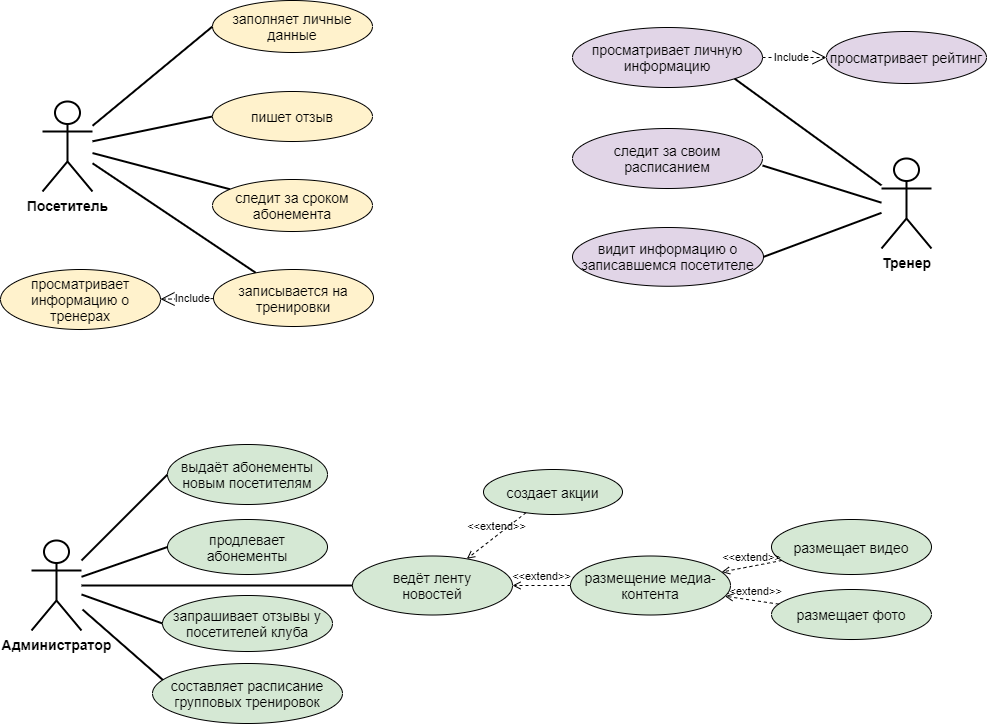

The diagram above was exported from draw.io. Its source (the exported page's mxGraphModel, read from the mxfile embedded in the PNG):
<mxGraphModel dx="1086" dy="626" grid="1" gridSize="10" guides="1" tooltips="1" connect="1" arrows="1" fold="1" page="1" pageScale="1" pageWidth="1169" pageHeight="827" math="0" shadow="0">
  <root>
    <mxCell id="0" />
    <mxCell id="1" parent="0" />
    <mxCell id="OSpaoH0WrOeUTf2976jx-5" style="edgeStyle=none;orthogonalLoop=1;jettySize=auto;html=1;endArrow=none;strokeWidth=2;" parent="1" source="jTPdTnIN6dEd3ZTVsYPK-1" target="jTPdTnIN6dEd3ZTVsYPK-52" edge="1">
      <mxGeometry relative="1" as="geometry" />
    </mxCell>
    <mxCell id="jTPdTnIN6dEd3ZTVsYPK-1" value="&lt;font style=&quot;font-size: 14px&quot;&gt;&lt;b&gt;Посетитель&lt;/b&gt;&lt;/font&gt;" style="shape=umlActor;verticalLabelPosition=bottom;verticalAlign=top;html=1;outlineConnect=0;strokeWidth=2;" parent="1" vertex="1">
      <mxGeometry x="130" y="222" width="50" height="90" as="geometry" />
    </mxCell>
    <mxCell id="jTPdTnIN6dEd3ZTVsYPK-16" value="&lt;font style=&quot;font-size: 14px&quot;&gt;&lt;b&gt;Тренер&lt;/b&gt;&lt;br&gt;&lt;/font&gt;" style="shape=umlActor;verticalLabelPosition=bottom;verticalAlign=top;html=1;outlineConnect=0;strokeWidth=2;" parent="1" vertex="1">
      <mxGeometry x="969" y="279" width="50" height="90" as="geometry" />
    </mxCell>
    <mxCell id="OSpaoH0WrOeUTf2976jx-8" style="edgeStyle=none;orthogonalLoop=1;jettySize=auto;html=1;endArrow=none;exitX=1;exitY=0.5;exitDx=0;exitDy=0;strokeWidth=2;" parent="1" source="jTPdTnIN6dEd3ZTVsYPK-25" target="jTPdTnIN6dEd3ZTVsYPK-16" edge="1">
      <mxGeometry relative="1" as="geometry" />
    </mxCell>
    <mxCell id="jTPdTnIN6dEd3ZTVsYPK-25" value="&lt;span style=&quot;font-size: 14px&quot;&gt;видит информацию о записавшемся посетителе&lt;/span&gt;" style="ellipse;whiteSpace=wrap;html=1;strokeWidth=1;fillColor=#e1d5e7;" parent="1" vertex="1">
      <mxGeometry x="660" y="348" width="191" height="58.75" as="geometry" />
    </mxCell>
    <mxCell id="OSpaoH0WrOeUTf2976jx-7" style="edgeStyle=none;orthogonalLoop=1;jettySize=auto;html=1;endArrow=none;exitX=1;exitY=0.5;exitDx=0;exitDy=0;strokeWidth=2;" parent="1" edge="1">
      <mxGeometry relative="1" as="geometry">
        <mxPoint x="850" y="286" as="sourcePoint" />
        <mxPoint x="969" y="323.1875" as="targetPoint" />
      </mxGeometry>
    </mxCell>
    <mxCell id="jTPdTnIN6dEd3ZTVsYPK-27" value="&lt;span style=&quot;font-size: 14px&quot;&gt;следит за своим расписанием&lt;/span&gt;" style="ellipse;whiteSpace=wrap;html=1;fillColor=#e1d5e7;strokeWidth=1;" parent="1" vertex="1">
      <mxGeometry x="660" y="249" width="190" height="60" as="geometry" />
    </mxCell>
    <mxCell id="OSpaoH0WrOeUTf2976jx-4" style="edgeStyle=none;orthogonalLoop=1;jettySize=auto;html=1;endArrow=none;strokeWidth=2;entryX=0;entryY=0.5;entryDx=0;entryDy=0;" parent="1" source="jTPdTnIN6dEd3ZTVsYPK-30" target="j2f5RlAU4n6Chb1C06js-9" edge="1">
      <mxGeometry relative="1" as="geometry">
        <mxPoint x="-265" y="606" as="targetPoint" />
      </mxGeometry>
    </mxCell>
    <mxCell id="jTPdTnIN6dEd3ZTVsYPK-30" value="&lt;font style=&quot;font-size: 14px&quot;&gt;&lt;b&gt;Администратор&lt;/b&gt;&lt;/font&gt;" style="shape=umlActor;verticalLabelPosition=bottom;verticalAlign=top;html=1;outlineConnect=0;strokeWidth=2;" parent="1" vertex="1">
      <mxGeometry x="119" y="661" width="50" height="90" as="geometry" />
    </mxCell>
    <mxCell id="OSpaoH0WrOeUTf2976jx-3" style="edgeStyle=none;orthogonalLoop=1;jettySize=auto;html=1;endArrow=none;strokeWidth=2;" parent="1" source="jTPdTnIN6dEd3ZTVsYPK-46" target="jTPdTnIN6dEd3ZTVsYPK-1" edge="1">
      <mxGeometry relative="1" as="geometry" />
    </mxCell>
    <mxCell id="jTPdTnIN6dEd3ZTVsYPK-46" value="&lt;font style=&quot;font-size: 14px&quot;&gt;следит за сроком абонемента&lt;br&gt;&lt;/font&gt;" style="ellipse;whiteSpace=wrap;html=1;strokeWidth=1;fillColor=#fff2cc;" parent="1" vertex="1">
      <mxGeometry x="300" y="300" width="160" height="52" as="geometry" />
    </mxCell>
    <mxCell id="jTPdTnIN6dEd3ZTVsYPK-50" value="&lt;span style=&quot;font-size: 14px&quot;&gt;просматривает информацию о тренерах&lt;/span&gt;" style="ellipse;whiteSpace=wrap;html=1;fillColor=#fff2cc;" parent="1" vertex="1">
      <mxGeometry x="88" y="390" width="160" height="60" as="geometry" />
    </mxCell>
    <mxCell id="jTPdTnIN6dEd3ZTVsYPK-52" value="&lt;span style=&quot;font-size: 14px&quot;&gt;записывается на тренировки&lt;/span&gt;" style="ellipse;whiteSpace=wrap;html=1;fillColor=#fff2cc;" parent="1" vertex="1">
      <mxGeometry x="301" y="390" width="160" height="57" as="geometry" />
    </mxCell>
    <mxCell id="jTPdTnIN6dEd3ZTVsYPK-54" value="&lt;font style=&quot;font-size: 14px&quot;&gt;продлевает абонементы&lt;br&gt;&lt;/font&gt;" style="ellipse;whiteSpace=wrap;html=1;fillColor=#d5e8d4;" parent="1" vertex="1">
      <mxGeometry x="255" y="640" width="160" height="55" as="geometry" />
    </mxCell>
    <mxCell id="jTPdTnIN6dEd3ZTVsYPK-55" value="" style="endArrow=none;html=1;strokeWidth=2;entryX=0;entryY=0.5;entryDx=0;entryDy=0;" parent="1" source="jTPdTnIN6dEd3ZTVsYPK-30" target="jTPdTnIN6dEd3ZTVsYPK-54" edge="1">
      <mxGeometry width="50" height="50" relative="1" as="geometry">
        <mxPoint x="-315" y="715" as="sourcePoint" />
        <mxPoint x="-195" y="642" as="targetPoint" />
      </mxGeometry>
    </mxCell>
    <mxCell id="jTPdTnIN6dEd3ZTVsYPK-57" value="&lt;span style=&quot;font-size: 14px&quot;&gt;запрашивает отзывы у посетителей клуба&lt;/span&gt;" style="ellipse;whiteSpace=wrap;html=1;fillColor=#d5e8d4;" parent="1" vertex="1">
      <mxGeometry x="250" y="716" width="170" height="56" as="geometry" />
    </mxCell>
    <mxCell id="jTPdTnIN6dEd3ZTVsYPK-58" value="&lt;div&gt;&lt;span style=&quot;font-size: 14px&quot;&gt;ведёт ленту&lt;/span&gt;&lt;/div&gt;&lt;div&gt;&lt;span style=&quot;font-size: 14px&quot;&gt;новостей&lt;/span&gt;&lt;/div&gt;&lt;div&gt;&lt;span style=&quot;font-size: 14px&quot;&gt;&lt;/span&gt;&lt;/div&gt;" style="ellipse;whiteSpace=wrap;html=1;fillColor=#d5e8d4;" parent="1" vertex="1">
      <mxGeometry x="440" y="676.5" width="160" height="59" as="geometry" />
    </mxCell>
    <mxCell id="jTPdTnIN6dEd3ZTVsYPK-59" value="" style="endArrow=none;html=1;strokeWidth=2;" parent="1" source="jTPdTnIN6dEd3ZTVsYPK-30" target="jTPdTnIN6dEd3ZTVsYPK-58" edge="1">
      <mxGeometry width="50" height="50" relative="1" as="geometry">
        <mxPoint x="-262" y="796" as="sourcePoint" />
        <mxPoint x="-182" y="796" as="targetPoint" />
      </mxGeometry>
    </mxCell>
    <mxCell id="j2f5RlAU4n6Chb1C06js-1" value="Include" style="endArrow=open;endSize=12;dashed=1;html=1;targetPerimeterSpacing=0;" parent="1" source="jTPdTnIN6dEd3ZTVsYPK-52" target="jTPdTnIN6dEd3ZTVsYPK-50" edge="1">
      <mxGeometry x="-0.1995" width="160" relative="1" as="geometry">
        <mxPoint x="850" y="518" as="sourcePoint" />
        <mxPoint x="520" y="398" as="targetPoint" />
        <Array as="points" />
        <mxPoint as="offset" />
      </mxGeometry>
    </mxCell>
    <mxCell id="j2f5RlAU4n6Chb1C06js-5" value="" style="endArrow=none;html=1;entryX=0;entryY=0.5;entryDx=0;entryDy=0;strokeWidth=2;" parent="1" source="jTPdTnIN6dEd3ZTVsYPK-30" target="jTPdTnIN6dEd3ZTVsYPK-57" edge="1">
      <mxGeometry width="50" height="50" relative="1" as="geometry">
        <mxPoint x="-275" y="740" as="sourcePoint" />
        <mxPoint x="-195" y="840" as="targetPoint" />
      </mxGeometry>
    </mxCell>
    <mxCell id="j2f5RlAU4n6Chb1C06js-6" value="" style="endArrow=none;html=1;entryX=0.058;entryY=0.283;entryDx=0;entryDy=0;entryPerimeter=0;endSize=6;strokeWidth=2;" parent="1" target="j2f5RlAU4n6Chb1C06js-7" edge="1">
      <mxGeometry width="50" height="50" relative="1" as="geometry">
        <mxPoint x="170" y="730" as="sourcePoint" />
        <mxPoint x="-195" y="940" as="targetPoint" />
      </mxGeometry>
    </mxCell>
    <mxCell id="j2f5RlAU4n6Chb1C06js-7" value="&lt;span style=&quot;font-size: 14px&quot;&gt;составляет расписание групповых тренировок&lt;/span&gt;" style="ellipse;whiteSpace=wrap;html=1;fillColor=#d5e8d4;" parent="1" vertex="1">
      <mxGeometry x="240" y="784" width="190" height="60" as="geometry" />
    </mxCell>
    <mxCell id="j2f5RlAU4n6Chb1C06js-9" value="&lt;font style=&quot;font-size: 14px&quot;&gt;выдаёт абонементы новым посетителям&lt;br&gt;&lt;/font&gt;" style="ellipse;whiteSpace=wrap;html=1;fillColor=#d5e8d4;" parent="1" vertex="1">
      <mxGeometry x="255" y="565" width="160" height="60" as="geometry" />
    </mxCell>
    <mxCell id="OSpaoH0WrOeUTf2976jx-10" value="&amp;lt;&amp;lt;extend&amp;gt;&amp;gt;" style="html=1;verticalAlign=bottom;labelBackgroundColor=none;endArrow=open;endFill=0;dashed=1;" parent="1" source="OSpaoH0WrOeUTf2976jx-11" target="jTPdTnIN6dEd3ZTVsYPK-58" edge="1">
      <mxGeometry width="160" relative="1" as="geometry">
        <mxPoint x="-51" y="1035" as="sourcePoint" />
        <mxPoint x="109" y="1035" as="targetPoint" />
      </mxGeometry>
    </mxCell>
    <mxCell id="OSpaoH0WrOeUTf2976jx-11" value="создает акции" style="ellipse;whiteSpace=wrap;html=1;fontSize=14;fillColor=#d5e8d4;" parent="1" vertex="1">
      <mxGeometry x="571" y="590" width="139" height="45" as="geometry" />
    </mxCell>
    <mxCell id="OSpaoH0WrOeUTf2976jx-13" value="размещает фото" style="ellipse;whiteSpace=wrap;html=1;fontSize=14;fillColor=#d5e8d4;" parent="1" vertex="1">
      <mxGeometry x="859" y="710" width="160" height="50" as="geometry" />
    </mxCell>
    <mxCell id="OSpaoH0WrOeUTf2976jx-14" value="размещает видео" style="ellipse;whiteSpace=wrap;html=1;fontSize=14;fillColor=#d5e8d4;" parent="1" vertex="1">
      <mxGeometry x="859" y="640" width="160" height="55" as="geometry" />
    </mxCell>
    <mxCell id="OSpaoH0WrOeUTf2976jx-16" value="&amp;lt;&amp;lt;extend&amp;gt;&amp;gt;" style="html=1;verticalAlign=bottom;labelBackgroundColor=none;endArrow=open;endFill=0;dashed=1;" parent="1" source="OSpaoH0WrOeUTf2976jx-13" target="OSpaoH0WrOeUTf2976jx-19" edge="1">
      <mxGeometry width="160" relative="1" as="geometry">
        <mxPoint x="76.27163659562666" y="1124.3757786510098" as="sourcePoint" />
        <mxPoint x="18.819588759888347" y="994.6187801831754" as="targetPoint" />
      </mxGeometry>
    </mxCell>
    <mxCell id="OSpaoH0WrOeUTf2976jx-17" value="&amp;lt;&amp;lt;extend&amp;gt;&amp;gt;" style="html=1;verticalAlign=bottom;labelBackgroundColor=none;endArrow=open;endFill=0;dashed=1;" parent="1" source="OSpaoH0WrOeUTf2976jx-14" target="OSpaoH0WrOeUTf2976jx-19" edge="1">
      <mxGeometry width="160" relative="1" as="geometry">
        <mxPoint x="149.41198758795463" y="1058.8651395036757" as="sourcePoint" />
        <mxPoint x="45.40077730776352" y="991.1740548908656" as="targetPoint" />
      </mxGeometry>
    </mxCell>
    <mxCell id="OSpaoH0WrOeUTf2976jx-19" value="размещение медиа-контента" style="ellipse;whiteSpace=wrap;html=1;fontSize=14;fillColor=#d5e8d4;" parent="1" vertex="1">
      <mxGeometry x="658" y="676.5" width="160" height="59" as="geometry" />
    </mxCell>
    <mxCell id="OSpaoH0WrOeUTf2976jx-20" value="&amp;lt;&amp;lt;extend&amp;gt;&amp;gt;" style="html=1;verticalAlign=bottom;labelBackgroundColor=none;endArrow=open;endFill=0;dashed=1;" parent="1" source="OSpaoH0WrOeUTf2976jx-19" target="jTPdTnIN6dEd3ZTVsYPK-58" edge="1">
      <mxGeometry width="160" relative="1" as="geometry">
        <mxPoint x="594.5931795973665" y="620.7682121892417" as="sourcePoint" />
        <mxPoint x="498.0418774405125" y="689.8527923949327" as="targetPoint" />
      </mxGeometry>
    </mxCell>
    <mxCell id="KKNY9if5O-PfTVueg0qy-1" value="&lt;font style=&quot;font-size: 14px&quot;&gt;пишет отзыв&lt;/font&gt;" style="ellipse;whiteSpace=wrap;html=1;strokeWidth=1;fillColor=#fff2cc;" parent="1" vertex="1">
      <mxGeometry x="300" y="212" width="160" height="50" as="geometry" />
    </mxCell>
    <mxCell id="KKNY9if5O-PfTVueg0qy-2" style="edgeStyle=none;orthogonalLoop=1;jettySize=auto;html=1;endArrow=none;exitX=0;exitY=0.5;exitDx=0;exitDy=0;strokeWidth=2;" parent="1" source="KKNY9if5O-PfTVueg0qy-1" target="jTPdTnIN6dEd3ZTVsYPK-1" edge="1">
      <mxGeometry relative="1" as="geometry">
        <mxPoint x="291.21496868188774" y="224.20801293134969" as="sourcePoint" />
        <mxPoint x="230" y="220" as="targetPoint" />
      </mxGeometry>
    </mxCell>
    <mxCell id="KKNY9if5O-PfTVueg0qy-3" value="&lt;span style=&quot;font-size: 14px&quot;&gt;заполняет личные данные&lt;/span&gt;" style="ellipse;whiteSpace=wrap;html=1;strokeWidth=1;fillColor=#fff2cc;" parent="1" vertex="1">
      <mxGeometry x="300" y="121" width="160" height="52" as="geometry" />
    </mxCell>
    <mxCell id="KKNY9if5O-PfTVueg0qy-4" style="edgeStyle=none;orthogonalLoop=1;jettySize=auto;html=1;endArrow=none;exitX=0;exitY=0.5;exitDx=0;exitDy=0;strokeWidth=2;" parent="1" source="KKNY9if5O-PfTVueg0qy-3" target="jTPdTnIN6dEd3ZTVsYPK-1" edge="1">
      <mxGeometry relative="1" as="geometry">
        <mxPoint x="265" y="137" as="sourcePoint" />
        <mxPoint x="210" y="110" as="targetPoint" />
      </mxGeometry>
    </mxCell>
    <mxCell id="KKNY9if5O-PfTVueg0qy-5" value="&lt;span style=&quot;font-size: 14px&quot;&gt;просматривает личную информацию&lt;/span&gt;" style="ellipse;whiteSpace=wrap;html=1;fillColor=#e1d5e7;strokeWidth=1;" parent="1" vertex="1">
      <mxGeometry x="660" y="148" width="190" height="60" as="geometry" />
    </mxCell>
    <mxCell id="KKNY9if5O-PfTVueg0qy-6" value="Include" style="endArrow=open;endSize=12;dashed=1;html=1;targetPerimeterSpacing=0;entryX=0;entryY=0.5;entryDx=0;entryDy=0;exitX=1;exitY=0.5;exitDx=0;exitDy=0;" parent="1" edge="1" target="KKNY9if5O-PfTVueg0qy-7" source="KKNY9if5O-PfTVueg0qy-5">
      <mxGeometry x="-0.1045" width="160" relative="1" as="geometry">
        <mxPoint x="890" y="157" as="sourcePoint" />
        <mxPoint x="910" y="167" as="targetPoint" />
        <Array as="points" />
        <mxPoint as="offset" />
      </mxGeometry>
    </mxCell>
    <mxCell id="KKNY9if5O-PfTVueg0qy-7" value="&lt;span style=&quot;font-size: 14px&quot;&gt;просматривает рейтинг&lt;/span&gt;" style="ellipse;whiteSpace=wrap;html=1;fillColor=#e1d5e7;strokeWidth=1;" parent="1" vertex="1">
      <mxGeometry x="914" y="152" width="160" height="52" as="geometry" />
    </mxCell>
    <mxCell id="Nb8ceq1lGi9bwdNZ9wHr-1" value="" style="endArrow=none;html=1;strokeWidth=2;exitX=1;exitY=1;exitDx=0;exitDy=0;" edge="1" parent="1" source="KKNY9if5O-PfTVueg0qy-5" target="jTPdTnIN6dEd3ZTVsYPK-16">
      <mxGeometry width="50" height="50" relative="1" as="geometry">
        <mxPoint x="580" y="230" as="sourcePoint" />
        <mxPoint x="950" y="250" as="targetPoint" />
      </mxGeometry>
    </mxCell>
  </root>
</mxGraphModel>